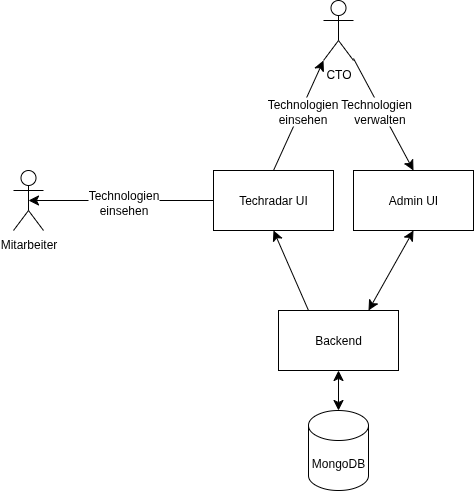

The diagram above was exported from draw.io. Its source (the exported page's mxGraphModel, read from the mxfile embedded in the PNG):
<mxGraphModel dx="705" dy="811" grid="1" gridSize="10" guides="1" tooltips="1" connect="1" arrows="1" fold="1" page="1" pageScale="1" pageWidth="850" pageHeight="1100" math="0" shadow="0">
  <root>
    <mxCell id="0" />
    <mxCell id="1" parent="0" />
    <mxCell id="ztySipCxDkC7gPEalJeM-5" style="edgeStyle=none;curved=1;rounded=0;orthogonalLoop=1;jettySize=auto;html=1;fontSize=12;startSize=8;endSize=8;entryX=0.5;entryY=0.5;entryDx=0;entryDy=0;entryPerimeter=0;exitX=0;exitY=0.5;exitDx=0;exitDy=0;" edge="1" parent="1" source="ztySipCxDkC7gPEalJeM-4" target="ztySipCxDkC7gPEalJeM-2">
      <mxGeometry relative="1" as="geometry">
        <mxPoint x="150" y="260" as="sourcePoint" />
        <mxPoint x="290" y="230" as="targetPoint" />
      </mxGeometry>
    </mxCell>
    <mxCell id="ztySipCxDkC7gPEalJeM-7" value="Technologien &lt;br&gt;einsehen" style="edgeLabel;html=1;align=center;verticalAlign=middle;resizable=0;points=[];fontSize=12;" vertex="1" connectable="0" parent="ztySipCxDkC7gPEalJeM-5">
      <mxGeometry x="-0.0162" y="1" relative="1" as="geometry">
        <mxPoint as="offset" />
      </mxGeometry>
    </mxCell>
    <mxCell id="ztySipCxDkC7gPEalJeM-2" value="Mitarbeiter" style="shape=umlActor;verticalLabelPosition=bottom;verticalAlign=top;html=1;outlineConnect=0;" vertex="1" parent="1">
      <mxGeometry x="50" y="200" width="30" height="60" as="geometry" />
    </mxCell>
    <mxCell id="ztySipCxDkC7gPEalJeM-9" style="edgeStyle=none;curved=1;rounded=0;orthogonalLoop=1;jettySize=auto;html=1;entryX=0.5;entryY=0;entryDx=0;entryDy=0;fontSize=12;startSize=8;endSize=8;" edge="1" parent="1" source="ztySipCxDkC7gPEalJeM-3" target="ztySipCxDkC7gPEalJeM-6">
      <mxGeometry relative="1" as="geometry" />
    </mxCell>
    <mxCell id="ztySipCxDkC7gPEalJeM-14" value="Technologien &amp;nbsp;&lt;br&gt;verwalten" style="edgeLabel;html=1;align=center;verticalAlign=middle;resizable=0;points=[];fontSize=12;" vertex="1" connectable="0" parent="ztySipCxDkC7gPEalJeM-9">
      <mxGeometry x="-0.092" y="-2" relative="1" as="geometry">
        <mxPoint as="offset" />
      </mxGeometry>
    </mxCell>
    <mxCell id="ztySipCxDkC7gPEalJeM-3" value="CTO" style="shape=umlActor;verticalLabelPosition=bottom;verticalAlign=top;html=1;outlineConnect=0;" vertex="1" parent="1">
      <mxGeometry x="360" y="30" width="30" height="60" as="geometry" />
    </mxCell>
    <mxCell id="ztySipCxDkC7gPEalJeM-16" style="edgeStyle=none;curved=1;rounded=0;orthogonalLoop=1;jettySize=auto;html=1;fontSize=12;startSize=8;endSize=8;entryX=0.5;entryY=1;entryDx=0;entryDy=0;exitX=0.25;exitY=0;exitDx=0;exitDy=0;" edge="1" parent="1" source="ztySipCxDkC7gPEalJeM-15" target="ztySipCxDkC7gPEalJeM-4">
      <mxGeometry relative="1" as="geometry">
        <mxPoint x="280" y="310" as="sourcePoint" />
        <mxPoint x="375" y="310" as="targetPoint" />
      </mxGeometry>
    </mxCell>
    <mxCell id="ztySipCxDkC7gPEalJeM-4" value="Techradar UI" style="rounded=0;whiteSpace=wrap;html=1;" vertex="1" parent="1">
      <mxGeometry x="250" y="200" width="120" height="60" as="geometry" />
    </mxCell>
    <mxCell id="ztySipCxDkC7gPEalJeM-6" value="Admin UI" style="rounded=0;whiteSpace=wrap;html=1;" vertex="1" parent="1">
      <mxGeometry x="390" y="200" width="120" height="60" as="geometry" />
    </mxCell>
    <mxCell id="ztySipCxDkC7gPEalJeM-8" style="edgeStyle=none;curved=1;rounded=0;orthogonalLoop=1;jettySize=auto;html=1;fontSize=12;startSize=8;endSize=8;exitX=0.5;exitY=0;exitDx=0;exitDy=0;entryX=0;entryY=1;entryDx=0;entryDy=0;entryPerimeter=0;" edge="1" parent="1" source="ztySipCxDkC7gPEalJeM-4" target="ztySipCxDkC7gPEalJeM-3">
      <mxGeometry relative="1" as="geometry">
        <mxPoint x="360" y="90" as="sourcePoint" />
        <mxPoint x="310" y="60" as="targetPoint" />
      </mxGeometry>
    </mxCell>
    <mxCell id="ztySipCxDkC7gPEalJeM-13" value="Technologien &lt;br&gt;einsehen" style="edgeLabel;html=1;align=center;verticalAlign=middle;resizable=0;points=[];fontSize=12;" vertex="1" connectable="0" parent="ztySipCxDkC7gPEalJeM-8">
      <mxGeometry x="0.0958" y="-1" relative="1" as="geometry">
        <mxPoint as="offset" />
      </mxGeometry>
    </mxCell>
    <mxCell id="ztySipCxDkC7gPEalJeM-15" value="Backend" style="rounded=0;whiteSpace=wrap;html=1;" vertex="1" parent="1">
      <mxGeometry x="315" y="340" width="120" height="60" as="geometry" />
    </mxCell>
    <mxCell id="ztySipCxDkC7gPEalJeM-19" value="" style="endArrow=classic;startArrow=classic;html=1;rounded=0;fontSize=12;startSize=8;endSize=8;curved=1;exitX=0.75;exitY=0;exitDx=0;exitDy=0;entryX=0.5;entryY=1;entryDx=0;entryDy=0;" edge="1" parent="1" source="ztySipCxDkC7gPEalJeM-15" target="ztySipCxDkC7gPEalJeM-6">
      <mxGeometry width="50" height="50" relative="1" as="geometry">
        <mxPoint x="440" y="340" as="sourcePoint" />
        <mxPoint x="490" y="290" as="targetPoint" />
      </mxGeometry>
    </mxCell>
    <mxCell id="ztySipCxDkC7gPEalJeM-22" value="MongoDB" style="shape=cylinder3;whiteSpace=wrap;html=1;boundedLbl=1;backgroundOutline=1;size=15;" vertex="1" parent="1">
      <mxGeometry x="345" y="440" width="60" height="80" as="geometry" />
    </mxCell>
    <mxCell id="ztySipCxDkC7gPEalJeM-24" value="" style="endArrow=classic;startArrow=classic;html=1;rounded=0;fontSize=12;startSize=8;endSize=8;curved=1;entryX=0.5;entryY=1;entryDx=0;entryDy=0;exitX=0.5;exitY=0;exitDx=0;exitDy=0;exitPerimeter=0;" edge="1" parent="1" source="ztySipCxDkC7gPEalJeM-22" target="ztySipCxDkC7gPEalJeM-15">
      <mxGeometry width="50" height="50" relative="1" as="geometry">
        <mxPoint x="250" y="490" as="sourcePoint" />
        <mxPoint x="300" y="440" as="targetPoint" />
      </mxGeometry>
    </mxCell>
  </root>
</mxGraphModel>